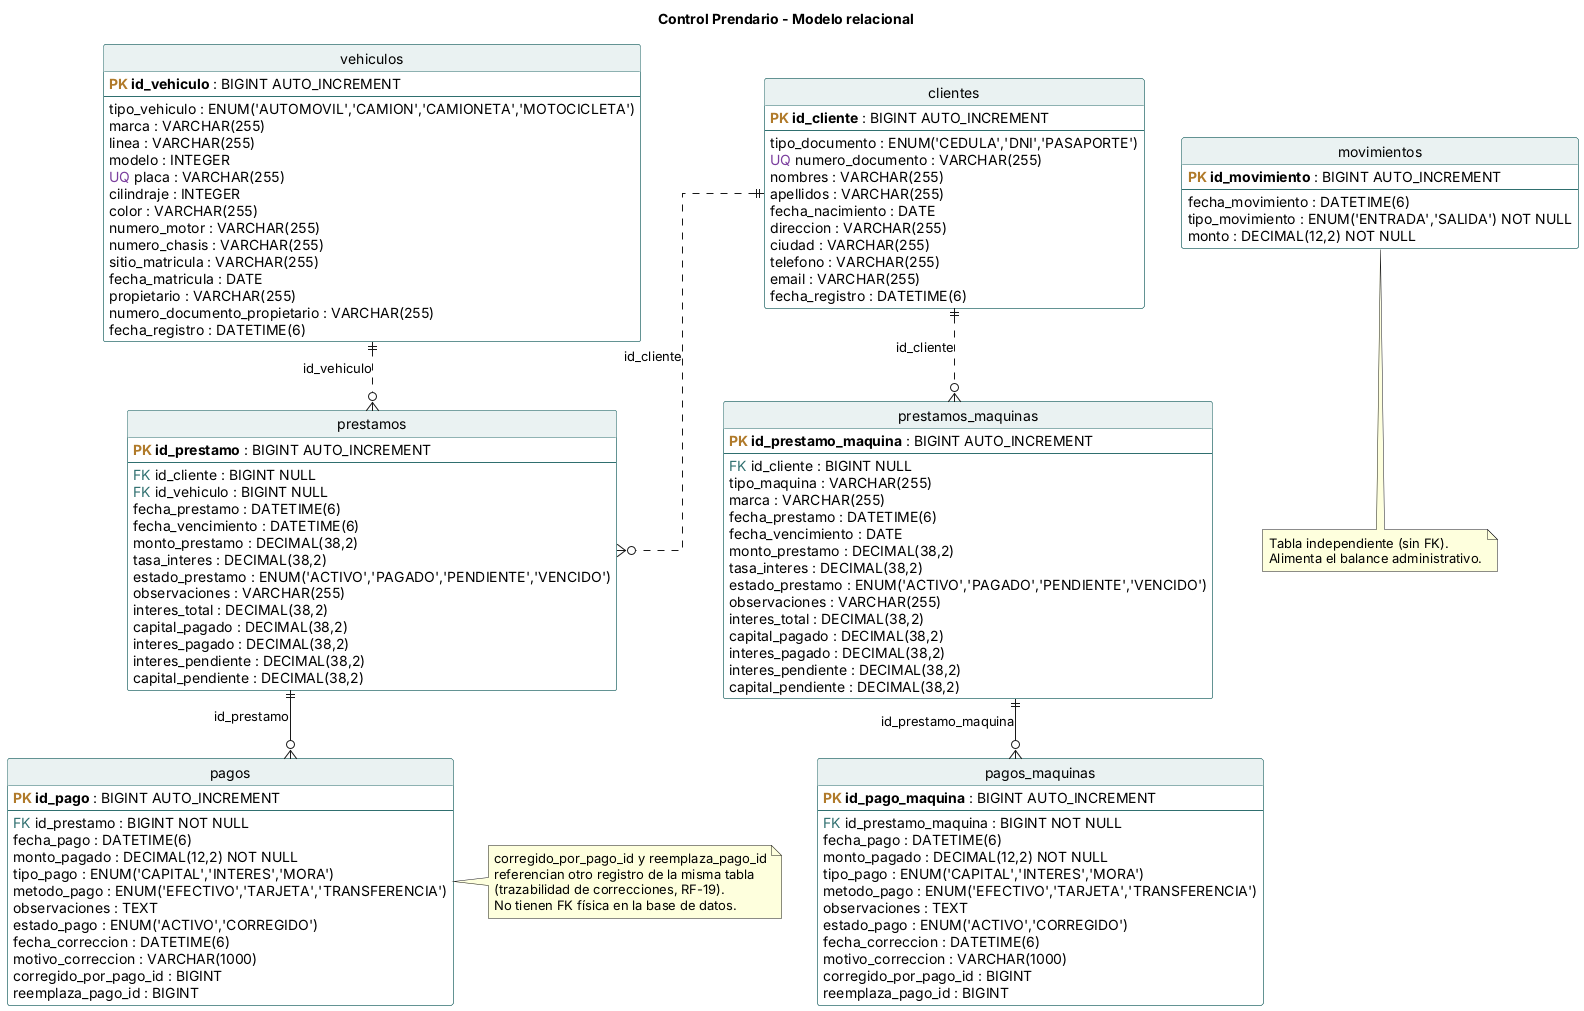

The diagram above was rendered by PlantUML. Its source (embedded in the PNG):
@startuml 10-modelo-relacional
' Modelo relacional - Control Prendario
' Fuente: docs/10-modelo-relacional.sql (DDL generado por Hibernate 6.5 a partir de las entidades JPA)
title Control Prendario - Modelo relacional

skinparam shadowing false
skinparam defaultFontName Arial
skinparam linetype ortho
skinparam class {
  BackgroundColor #FFFFFF
  BorderColor #2F6F6F
  HeaderBackgroundColor #EAF2F2
}
hide circle
hide methods
hide stereotype

!define PK(x) <b><color:#B07A2A>PK</color> x</b>
!define FK(x) <color:#2F6F6F>FK</color> x
!define UQ(x) <color:#7A3E9D>UQ</color> x

entity clientes {
  PK(id_cliente) : BIGINT AUTO_INCREMENT
  --
  tipo_documento : ENUM('CEDULA','DNI','PASAPORTE')
  UQ(numero_documento) : VARCHAR(255)
  nombres : VARCHAR(255)
  apellidos : VARCHAR(255)
  fecha_nacimiento : DATE
  direccion : VARCHAR(255)
  ciudad : VARCHAR(255)
  telefono : VARCHAR(255)
  email : VARCHAR(255)
  fecha_registro : DATETIME(6)
}

entity vehiculos {
  PK(id_vehiculo) : BIGINT AUTO_INCREMENT
  --
  tipo_vehiculo : ENUM('AUTOMOVIL','CAMION','CAMIONETA','MOTOCICLETA')
  marca : VARCHAR(255)
  linea : VARCHAR(255)
  modelo : INTEGER
  UQ(placa) : VARCHAR(255)
  cilindraje : INTEGER
  color : VARCHAR(255)
  numero_motor : VARCHAR(255)
  numero_chasis : VARCHAR(255)
  sitio_matricula : VARCHAR(255)
  fecha_matricula : DATE
  propietario : VARCHAR(255)
  numero_documento_propietario : VARCHAR(255)
  fecha_registro : DATETIME(6)
}

entity prestamos {
  PK(id_prestamo) : BIGINT AUTO_INCREMENT
  --
  FK(id_cliente) : BIGINT NULL
  FK(id_vehiculo) : BIGINT NULL
  fecha_prestamo : DATETIME(6)
  fecha_vencimiento : DATETIME(6)
  monto_prestamo : DECIMAL(38,2)
  tasa_interes : DECIMAL(38,2)
  estado_prestamo : ENUM('ACTIVO','PAGADO','PENDIENTE','VENCIDO')
  observaciones : VARCHAR(255)
  interes_total : DECIMAL(38,2)
  capital_pagado : DECIMAL(38,2)
  interes_pagado : DECIMAL(38,2)
  interes_pendiente : DECIMAL(38,2)
  capital_pendiente : DECIMAL(38,2)
}

entity prestamos_maquinas {
  PK(id_prestamo_maquina) : BIGINT AUTO_INCREMENT
  --
  FK(id_cliente) : BIGINT NULL
  tipo_maquina : VARCHAR(255)
  marca : VARCHAR(255)
  fecha_prestamo : DATETIME(6)
  fecha_vencimiento : DATE
  monto_prestamo : DECIMAL(38,2)
  tasa_interes : DECIMAL(38,2)
  estado_prestamo : ENUM('ACTIVO','PAGADO','PENDIENTE','VENCIDO')
  observaciones : VARCHAR(255)
  interes_total : DECIMAL(38,2)
  capital_pagado : DECIMAL(38,2)
  interes_pagado : DECIMAL(38,2)
  interes_pendiente : DECIMAL(38,2)
  capital_pendiente : DECIMAL(38,2)
}

entity pagos {
  PK(id_pago) : BIGINT AUTO_INCREMENT
  --
  FK(id_prestamo) : BIGINT NOT NULL
  fecha_pago : DATETIME(6)
  monto_pagado : DECIMAL(12,2) NOT NULL
  tipo_pago : ENUM('CAPITAL','INTERES','MORA')
  metodo_pago : ENUM('EFECTIVO','TARJETA','TRANSFERENCIA')
  observaciones : TEXT
  estado_pago : ENUM('ACTIVO','CORREGIDO')
  fecha_correccion : DATETIME(6)
  motivo_correccion : VARCHAR(1000)
  corregido_por_pago_id : BIGINT
  reemplaza_pago_id : BIGINT
}

entity pagos_maquinas {
  PK(id_pago_maquina) : BIGINT AUTO_INCREMENT
  --
  FK(id_prestamo_maquina) : BIGINT NOT NULL
  fecha_pago : DATETIME(6)
  monto_pagado : DECIMAL(12,2) NOT NULL
  tipo_pago : ENUM('CAPITAL','INTERES','MORA')
  metodo_pago : ENUM('EFECTIVO','TARJETA','TRANSFERENCIA')
  observaciones : TEXT
  estado_pago : ENUM('ACTIVO','CORREGIDO')
  fecha_correccion : DATETIME(6)
  motivo_correccion : VARCHAR(1000)
  corregido_por_pago_id : BIGINT
  reemplaza_pago_id : BIGINT
}

entity movimientos {
  PK(id_movimiento) : BIGINT AUTO_INCREMENT
  --
  fecha_movimiento : DATETIME(6)
  tipo_movimiento : ENUM('ENTRADA','SALIDA') NOT NULL
  monto : DECIMAL(12,2) NOT NULL
}

clientes ||..o{ prestamos : "id_cliente"
vehiculos ||..o{ prestamos : "id_vehiculo"
clientes ||..o{ prestamos_maquinas : "id_cliente"
prestamos ||--o{ pagos : "id_prestamo"
prestamos_maquinas ||--o{ pagos_maquinas : "id_prestamo_maquina"

note bottom of movimientos
  Tabla independiente (sin FK).
  Alimenta el balance administrativo.
end note
note right of pagos
  corregido_por_pago_id y reemplaza_pago_id
  referencian otro registro de la misma tabla
  (trazabilidad de correcciones, RF-19).
  No tienen FK física en la base de datos.
end note
@enduml